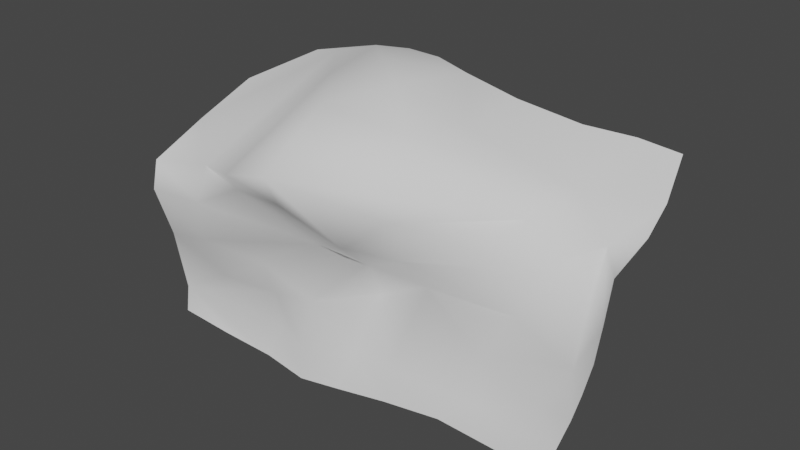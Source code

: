 # Source: cliff_02.blend  (saved by Blender 3.6.11; exported with 4.5.12 LTS)
import bpy
from mathutils import Matrix  # noqa: F401  (used for matrix-valued properties, if any)

bpy.ops.wm.read_factory_settings(use_empty=True)
scene = bpy.context.scene
scene.name = 'Scene'

# ---- collections
col_collection = bpy.data.collections.new('Collection'); scene.collection.children.link(col_collection)

# ---- world
world_world = bpy.data.worlds.new('World'); scene.world = world_world
world_world.use_nodes = True; world_world.node_tree.nodes.clear()
_N = world_world.node_tree.nodes; _L = world_world.node_tree.links
n0 = _N.new('ShaderNodeOutputWorld'); n0.name = 'World Output'; n0.location = (300, 300)
n1 = _N.new('ShaderNodeBackground'); n1.name = 'Background'; n1.location = (10, 300)
n1.inputs[0].default_value = (0.05088, 0.05088, 0.05088, 1.0)
_L.new(n1.outputs[0], n0.inputs[0])
n0.is_active_output = True
world_world.color = (0.05088, 0.05088, 0.05088)
world_world.use_sun_shadow = False
world_world.sun_shadow_jitter_overblur = 0.0

# ---- meshes
me_plane = bpy.data.meshes.new('Plane')
me_plane.from_pydata([(-1.259, -0.05732, -1.313), (1.561, 0.2103, -0.9505), (-1.115, 0.3008, 1.094), (1.879, 0.7705, 1.096), (-0.508, -1.531, 5.526), (1.892, 0.09351, 5.231), (-1.107, 5.822, 6.634), (2.068, 5.137, 6.34), (4.918, 0.4301, -0.9271), (6.021, 0.8726, 0.6047), (6.513, 2.612, 4.557), (5.313, 5.853, 5.86), (-4.585, 0.179, -1.283), (-4.532, 0.2375, 0.6799), (-4.366, -0.2625, 4.42), (-4.42, 6.91, 6.032), (2.089, 2.962, 6.17), (-1.315, 3.657, 7.146), (6.155, 4.76, 5.4), (-5.33, 6.002, 5.805), (-6.305, 0.1395, -1.144), (-6.341, 0.1337, 0.9205), (-6.175, -0.5274, 4.173), (-6.305, 6.244, 5.656), (-7.128, 4.013, 5.124), (-2.531, -1.153, 4.987), (-2.792, 6.552, 6.351), (-2.701, 0.4729, 0.6977), (-2.852, 0.2151, -1.359), (-3.346, 5.667, 6.544), (1.881, 0.4792, 3.325), (-1.522, -0.1802, 3.978), (6.614, 1.284, 2.348), (-4.488, -0.5262, 2.43), (-6.269, -0.4876, 2.507), (-2.796, -0.09554, 3.196), (-1.209, 0.06877, -0.3998), (1.666, 0.3062, -0.05093), (5.529, 0.5881, -0.2139), (-4.56, 0.4972, -0.3971), (-6.363, 0.2629, -0.1846), (-2.696, 0.66, -0.501), (6.3, 0.3637, -0.9362), (7.017, 0.6022, 0.8141), (7.182, 1.726, 4.225), (6.543, 5.959, 5.707), (7.036, 4.321, 5.113), (7.289, 0.9443, 2.345), (6.734, 0.5119, -0.1158), (3.93, 5.432, 5.995), (4.621, 1.823, 4.853), (4.047, 1.06, 0.7387), (3.258, 0.3799, -0.8073), (4.721, 4.11, 5.562), (4.964, 1.019, 2.677), (3.592, 0.6294, -0.05023), (0.06299, 0.00232, -1.102), (0.6395, 1.224, 1.566), (0.4975, -0.8354, 5.274), (0.3533, 5.19, 6.657), (0.07817, 2.51, 7.006), (0.003266, -0.1384, 3.384), (0.3059, 0.4348, -0.007749), (-1.503, 0.3504, 2.825), (-4.555, -0.2057, 1.521), (-6.333, -0.1477, 1.696), (-2.751, 0.07625, 1.821), (2.177, 1.301, 2.295), (6.375, 1.012, 1.418), (7.176, 0.7267, 1.538), (4.693, 1.13, 1.565), (0.5009, 0.8378, 2.565), (1.791, 0.2619, 4.436), (6.732, 1.842, 3.413), (-0.8588, -0.9918, 4.607), (-4.397, -0.6098, 3.407), (-6.188, -0.6863, 3.34), (-2.639, -0.3814, 4.13), (7.289, 1.228, 3.254), (5.132, 1.634, 3.72), (0.1836, -0.5123, 4.363), (-0.9909, 0.8213, 6.678), (-5.08, 3.321, 5.199), (1.927, 1.655, 5.988), (6.415, 3.916, 5.08), (-6.791, 1.729, 4.579), (-3.105, 3.485, 6.365), (7.21, 3.16, 4.688), (4.959, 3.224, 5.281), (0.4844, 0.5078, 6.048)], [], [(62, 37, 3, 57), (80, 72, 5, 58), (60, 16, 7, 59), (88, 50, 10, 84), (70, 51, 9, 68), (55, 52, 8, 38), (29, 26, 15, 19), (77, 25, 14, 75), (41, 27, 13, 39), (86, 29, 19, 82), (49, 53, 18, 11), (89, 83, 16, 60), (39, 13, 21, 40), (75, 14, 22, 76), (19, 15, 23, 24), (82, 19, 24, 85), (81, 17, 29, 86), (36, 2, 27, 41), (74, 4, 25, 77), (17, 6, 26, 29), (63, 31, 35, 66), (64, 33, 34, 65), (66, 35, 33, 64), (79, 54, 32, 73), (71, 67, 30, 61), (0, 36, 41, 28), (12, 39, 40, 20), (28, 41, 39, 12), (51, 55, 38, 9), (56, 1, 37, 62), (84, 10, 44, 87), (73, 32, 47, 78), (38, 8, 42, 48), (68, 9, 43, 69), (11, 18, 46, 45), (9, 38, 48, 43), (3, 37, 55, 51), (72, 30, 54, 79), (7, 16, 53, 49), (37, 1, 52, 55), (67, 3, 51, 70), (83, 5, 50, 88), (0, 56, 62, 36), (63, 71, 61, 31), (81, 89, 60, 17), (17, 60, 59, 6), (74, 80, 58, 4), (36, 62, 57, 2), (2, 57, 71, 63), (30, 67, 70, 54), (32, 68, 69, 47), (57, 3, 67, 71), (27, 66, 64, 13), (13, 64, 65, 21), (2, 63, 66, 27), (54, 70, 68, 32), (31, 61, 80, 74), (5, 72, 79, 50), (10, 73, 78, 44), (50, 79, 73, 10), (31, 74, 77, 35), (33, 75, 76, 34), (35, 77, 75, 33), (61, 30, 72, 80), (4, 58, 89, 81), (16, 83, 88, 53), (18, 84, 87, 46), (4, 81, 86, 25), (14, 82, 85, 22), (58, 5, 83, 89), (25, 86, 82, 14), (53, 88, 84, 18)])
me_plane.polygons.foreach_set('use_smooth', [True] * 72)
_uv = me_plane.uv_layers.new(name='UVMap')
_uv.uv.foreach_set('vector', [0.5, 0.5, 1.0, 0.5, 1.0, 1.0, 0.5, 1.0, 0.5, 1.0, 1.0, 1.0, 1.0, 1.0, 0.5, 1.0, 0.5, 1.0, 1.0, 1.0, 1.0, 1.0, 0.5, 1.0, 1.0, 1.0, 1.0, 1.0, 1.0, 1.0, 1.0, 1.0, 1.0, 1.0, 1.0, 1.0, 1.0, 1.0, 1.0, 1.0, 1.0, 0.5, 1.0, 0.0, 1.0, 0.0, 1.0, 0.5, 0.0, 1.0, 0.0, 1.0, 0.0, 1.0, 0.0, 1.0, 0.0, 1.0, 0.0, 1.0, 0.0, 1.0, 0.0, 1.0, 0.0, 0.5, 0.0, 1.0, 0.0, 1.0, 0.0, 0.5, 0.0, 1.0, 0.0, 1.0, 0.0, 1.0, 0.0, 1.0, 1.0, 1.0, 1.0, 1.0, 1.0, 1.0, 1.0, 1.0, 0.5, 1.0, 1.0, 1.0, 1.0, 1.0, 0.5, 1.0, 0.0, 0.5, 0.0, 1.0, 0.0, 1.0, 0.0, 0.5, 0.0, 1.0, 0.0, 1.0, 0.0, 1.0, 0.0, 1.0, 0.0, 1.0, 0.0, 1.0, 0.0, 1.0, 0.0, 1.0, 0.0, 1.0, 0.0, 1.0, 0.0, 1.0, 0.0, 1.0, 0.0, 1.0, 0.0, 1.0, 0.0, 1.0, 0.0, 1.0, 0.0, 0.5, 0.0, 1.0, 0.0, 1.0, 0.0, 0.5, 0.0, 1.0, 0.0, 1.0, 0.0, 1.0, 0.0, 1.0, 0.0, 1.0, 0.0, 1.0, 0.0, 1.0, 0.0, 1.0, 0.0, 1.0, 0.0, 1.0, 0.0, 1.0, 0.0, 1.0, 0.0, 1.0, 0.0, 1.0, 0.0, 1.0, 0.0, 1.0, 0.0, 1.0, 0.0, 1.0, 0.0, 1.0, 0.0, 1.0, 1.0, 1.0, 1.0, 1.0, 1.0, 1.0, 1.0, 1.0, 0.5, 1.0, 1.0, 1.0, 1.0, 1.0, 0.5, 1.0, 0.0, 0.0, 0.0, 0.5, 0.0, 0.5, 0.0, 0.0, 0.0, 0.0, 0.0, 0.5, 0.0, 0.5, 0.0, 0.0, 0.0, 0.0, 0.0, 0.5, 0.0, 0.5, 0.0, 0.0, 1.0, 1.0, 1.0, 0.5, 1.0, 0.5, 1.0, 1.0, 0.5, 0.0, 1.0, 0.0, 1.0, 0.5, 0.5, 0.5, 1.0, 1.0, 1.0, 1.0, 1.0, 1.0, 1.0, 1.0, 1.0, 1.0, 1.0, 1.0, 1.0, 1.0, 1.0, 1.0, 1.0, 0.5, 1.0, 0.0, 1.0, 0.0, 1.0, 0.5, 1.0, 1.0, 1.0, 1.0, 1.0, 1.0, 1.0, 1.0, 1.0, 1.0, 1.0, 1.0, 1.0, 1.0, 1.0, 1.0, 1.0, 1.0, 1.0, 0.5, 1.0, 0.5, 1.0, 1.0, 1.0, 1.0, 1.0, 0.5, 1.0, 0.5, 1.0, 1.0, 1.0, 1.0, 1.0, 1.0, 1.0, 1.0, 1.0, 1.0, 1.0, 1.0, 1.0, 1.0, 1.0, 1.0, 1.0, 1.0, 1.0, 0.5, 1.0, 0.0, 1.0, 0.0, 1.0, 0.5, 1.0, 1.0, 1.0, 1.0, 1.0, 1.0, 1.0, 1.0, 1.0, 1.0, 1.0, 1.0, 1.0, 1.0, 1.0, 1.0, 0.0, 0.0, 0.5, 0.0, 0.5, 0.5, 0.0, 0.5, 0.0, 1.0, 0.5, 1.0, 0.5, 1.0, 0.0, 1.0, 0.0, 1.0, 0.5, 1.0, 0.5, 1.0, 0.0, 1.0, 0.0, 1.0, 0.5, 1.0, 0.5, 1.0, 0.0, 1.0, 0.0, 1.0, 0.5, 1.0, 0.5, 1.0, 0.0, 1.0, 0.0, 0.5, 0.5, 0.5, 0.5, 1.0, 0.0, 1.0, 0.0, 1.0, 0.5, 1.0, 0.5, 1.0, 0.0, 1.0, 1.0, 1.0, 1.0, 1.0, 1.0, 1.0, 1.0, 1.0, 1.0, 1.0, 1.0, 1.0, 1.0, 1.0, 1.0, 1.0, 0.5, 1.0, 1.0, 1.0, 1.0, 1.0, 0.5, 1.0, 0.0, 1.0, 0.0, 1.0, 0.0, 1.0, 0.0, 1.0, 0.0, 1.0, 0.0, 1.0, 0.0, 1.0, 0.0, 1.0, 0.0, 1.0, 0.0, 1.0, 0.0, 1.0, 0.0, 1.0, 1.0, 1.0, 1.0, 1.0, 1.0, 1.0, 1.0, 1.0, 0.0, 1.0, 0.5, 1.0, 0.5, 1.0, 0.0, 1.0, 1.0, 1.0, 1.0, 1.0, 1.0, 1.0, 1.0, 1.0, 1.0, 1.0, 1.0, 1.0, 1.0, 1.0, 1.0, 1.0, 1.0, 1.0, 1.0, 1.0, 1.0, 1.0, 1.0, 1.0, 0.0, 1.0, 0.0, 1.0, 0.0, 1.0, 0.0, 1.0, 0.0, 1.0, 0.0, 1.0, 0.0, 1.0, 0.0, 1.0, 0.0, 1.0, 0.0, 1.0, 0.0, 1.0, 0.0, 1.0, 0.5, 1.0, 1.0, 1.0, 1.0, 1.0, 0.5, 1.0, 0.0, 1.0, 0.5, 1.0, 0.5, 1.0, 0.0, 1.0, 1.0, 1.0, 1.0, 1.0, 1.0, 1.0, 1.0, 1.0, 1.0, 1.0, 1.0, 1.0, 1.0, 1.0, 1.0, 1.0, 0.0, 1.0, 0.0, 1.0, 0.0, 1.0, 0.0, 1.0, 0.0, 1.0, 0.0, 1.0, 0.0, 1.0, 0.0, 1.0, 0.5, 1.0, 1.0, 1.0, 1.0, 1.0, 0.5, 1.0, 0.0, 1.0, 0.0, 1.0, 0.0, 1.0, 0.0, 1.0, 1.0, 1.0, 1.0, 1.0, 1.0, 1.0, 1.0, 1.0])
me_plane.update()

# ---- objects
ob_plane = bpy.data.objects.new('Plane', me_plane)

# ---- transforms, parenting, visibility, modifiers, constraints
ob_plane.location = (0.0, 0.0, 0.0)
_m = ob_plane.modifiers.new('Decimate', 'DECIMATE')
_m.ratio = 0.7687

# ---- collection membership
col_collection.objects.link(ob_plane)

# ---- scene / render settings (as saved in the file)
scene.frame_start = 1; scene.frame_end = 250; scene.frame_set(1)
scene.render.engine = 'BLENDER_EEVEE_NEXT'
scene.cycles.sampling_pattern = 'TABULATED_SOBOL'
scene.view_settings.view_transform = 'Filmic'
bpy.context.view_layer.update()

# ---- added for rendering (the .blend has no active camera and no usable light): camera, sun
cam_auto = bpy.data.cameras.new('AutoCamera')
cam_auto.lens = 50.0
cam_auto.sensor_width = 36.0
cam_auto.clip_end = 1000.0
ob_auto_camera = bpy.data.objects.new('AutoCamera', cam_auto)
scene.collection.objects.link(ob_auto_camera)
ob_auto_camera.location = (17.4391, -18.1567, 16.78)
ob_auto_camera.rotation_euler = (1.09748, -7.21219e-08, 0.694738)
scene.camera = ob_auto_camera
light_auto_sun = bpy.data.lights.new('AutoSun', 'SUN')
light_auto_sun.energy = 3.0
light_auto_sun.angle = 0.0523599
ob_auto_sun = bpy.data.objects.new('AutoSun', light_auto_sun)
scene.collection.objects.link(ob_auto_sun)
ob_auto_sun.rotation_euler = (0.872665, 0.174533, 0.523599)
bpy.context.view_layer.update()

